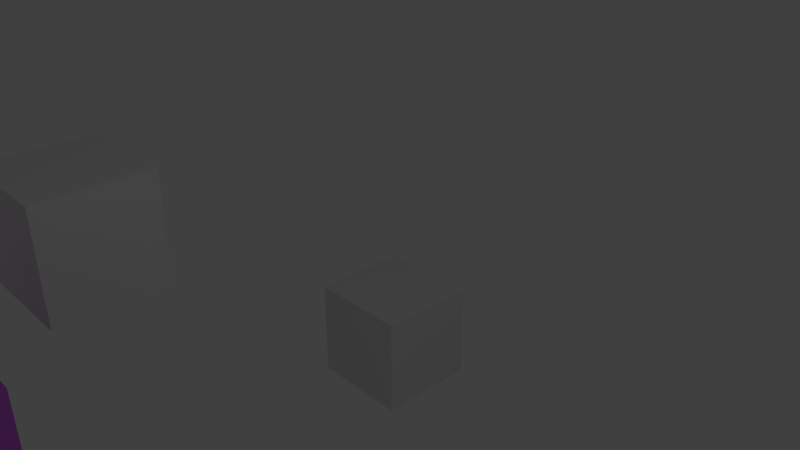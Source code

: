 # Source: cubes.blend  (saved by Blender 2.79.0; exported with 4.5.12 LTS)
import bpy
from mathutils import Matrix  # noqa: F401  (used for matrix-valued properties, if any)

bpy.ops.wm.read_factory_settings(use_empty=True)
scene = bpy.context.scene
scene.name = 'Scene'

# ---- collections
col_collection_1 = bpy.data.collections.new('Collection 1'); scene.collection.children.link(col_collection_1)

# ---- materials (node trees are filled in below, after node groups)
mat_material_001 = bpy.data.materials.new('Material.001')
mat_material_001.alpha_threshold = 0.0
mat_material_001.use_transparent_shadow = False
mat_material_001.diffuse_color = (0.6118, 0.1315, 0.8, 1.0)
mat_material_001.specular_color = (1.0, 0.2445, 0.2845)
mat_material_001.roughness = 0.5

# ---- material node trees

# ---- world
world_world = bpy.data.worlds.new('World'); scene.world = world_world
world_world.color = (0.05088, 0.05088, 0.05088)
world_world.use_sun_shadow = False
world_world.sun_shadow_jitter_overblur = 0.0
world_world.cycles.sampling_method = 'MANUAL'

# ---- cameras
cam_camera = bpy.data.cameras.new('Camera')
cam_camera.clip_end = 100.0
cam_camera.lens = 35.0
cam_camera.sensor_width = 32.0
cam_camera.sensor_height = 18.0
cam_camera.ortho_scale = 7.314
cam_camera.dof.focus_distance = 0.0
cam_camera.dof.aperture_fstop = 128.0

# ---- lights
light_lamp = bpy.data.lights.new('Lamp', 'POINT')
light_lamp.transmission_factor = 0.0
light_lamp.cutoff_distance = 30.0
light_lamp.energy = 100.0
light_lamp.shadow_buffer_clip_start = 1.001
light_lamp.shadow_soft_size = 0.1
light_lamp.shadow_maximum_resolution = 0.006
light_lamp.use_absolute_resolution = True

# ---- meshes
me_cube_002 = bpy.data.meshes.new('Cube.002')
me_cube_002.from_pydata([(-1.0, -1.0, -1.0), (-1.0, -1.0, 1.0), (-1.0, 1.0, -1.0), (-1.0, 1.0, 1.0), (1.0, -1.0, -1.0), (1.0, -1.0, 1.0), (1.0, 1.0, -1.0), (1.0, 1.0, 1.0), (0.8837, -1.572, -0.476)], [], [(0, 1, 3, 2), (2, 3, 7, 6), (6, 7, 5, 4), (4, 5, 1, 0), (2, 6, 4, 0), (7, 3, 1, 5)])
me_cube_002.use_remesh_preserve_volume = False
me_cube_002.use_remesh_preserve_attributes = False
me_cube_002.use_mirror_vertex_groups = False
me_cube_002.update()
me_cube_001 = bpy.data.meshes.new('Cube.001')
me_cube_001.from_pydata([(-1.0, -1.0, -1.063), (-1.0, -1.0, 0.9366), (-1.0, 1.0, -1.0), (-1.0, 1.0, 1.0), (1.0, -1.0, -1.063), (1.0, -1.0, 0.9366), (1.0, 1.0, -1.0), (1.0, 1.0, 1.0)], [], [(0, 1, 3, 2), (2, 3, 7, 6), (6, 7, 5, 4), (4, 5, 1, 0), (2, 6, 4, 0), (7, 3, 1, 5)])
_uv = me_cube_001.uv_layers.new(name='UVMap')
_uv.uv.foreach_set('vector', [0.333, 0.0002008, 0.0002008, 0.01075, 0.0002008, 0.3438, 0.333, 0.3333, 0.6665, 0.6772, 0.6665, 0.3442, 0.3335, 0.3442, 0.3335, 0.6772, 0.6661, 0.3333, 0.3334, 0.3438, 0.3334, 0.01075, 0.6661, 0.0002008, 0.6669, 0.6772, 0.6669, 0.3442, 0.9998, 0.3442, 0.9998, 0.6772, 0.3331, 0.3442, 0.0002008, 0.3442, 0.0002008, 0.6772, 0.3331, 0.6772, 0.6665, 0.0002008, 0.9995, 0.0002008, 0.9995, 0.3331, 0.6665, 0.3331])
me_cube_001.materials.append(mat_material_001)
me_cube_001.use_remesh_preserve_volume = False
me_cube_001.use_remesh_preserve_attributes = False
me_cube_001.use_mirror_vertex_groups = False
me_cube_001.use_paint_bone_selection = False
me_cube_001.use_paint_mask = True
me_cube_001.update()
me_cube = bpy.data.meshes.new('Cube')
me_cube.from_pydata([(-1.0, -1.0, -1.0), (-1.0, -1.0, 1.0), (-1.0, 1.0, -1.0), (-1.0, 1.0, 1.0), (1.0, -1.0, -1.0), (1.0, -1.0, 1.0), (1.0, 1.0, -1.0), (1.0, 1.0, 1.0)], [], [(0, 1, 3, 2), (2, 3, 7, 6), (6, 7, 5, 4), (4, 5, 1, 0), (2, 6, 4, 0), (7, 3, 1, 5)])
me_cube.use_remesh_preserve_volume = False
me_cube.use_remesh_preserve_attributes = False
me_cube.use_mirror_vertex_groups = False
me_cube.update()

# ---- objects
ob_cube_002 = bpy.data.objects.new('Cube.002', me_cube_002)
ob_cube_001 = bpy.data.objects.new('Cube.001', me_cube_001)
ob_cube = bpy.data.objects.new('Cube', me_cube)
ob_lamp = bpy.data.objects.new('Lamp', light_lamp)
ob_camera = bpy.data.objects.new('Camera', cam_camera)

# ---- transforms, parenting, visibility, modifiers, constraints
ob_cube_002.location = (-4.814, -1.846, -0.7262)
ob_cube_002.lineart.crease_threshold = 0.0
ob_cube_001.location = (-3.566, -4.936, -2.499)
ob_cube_001.lineart.crease_threshold = 0.0
ob_cube.location = (-3.799, 3.955, -4.748)
ob_cube.lineart.crease_threshold = 0.0
ob_lamp.location = (4.076, 1.005, 5.904)
ob_lamp.rotation_euler = (0.6503, 0.05522, 1.866)
ob_lamp.lock_rotations_4d = False
ob_lamp.empty_display_type = 'ARROWS'
ob_lamp.color = (0.0, 0.0, 0.0, 0.0)
ob_lamp.lineart.crease_threshold = 0.0
ob_camera.location = (7.481, -6.508, 5.344)
ob_camera.rotation_euler = (1.109, 0.0, 0.8149)
ob_camera.lock_rotations_4d = False
ob_camera.empty_display_type = 'ARROWS'
ob_camera.color = (0.0, 0.0, 0.0, 0.0)
ob_camera.display_type = 'WIRE'
ob_camera.lineart.crease_threshold = 0.0

# ---- collection membership
col_collection_1.objects.link(ob_cube_002)
col_collection_1.objects.link(ob_cube_001)
col_collection_1.objects.link(ob_cube)
col_collection_1.objects.link(ob_lamp)
col_collection_1.objects.link(ob_camera)

# ---- scene / render settings (as saved in the file)
scene.camera = ob_camera
scene.frame_start = 1; scene.frame_end = 250; scene.frame_set(24)
scene.render.engine = 'BLENDER_EEVEE_NEXT'
scene.render.resolution_percentage = 50
scene.render.dither_intensity = 0.0
scene.cycles.use_denoising = False
scene.cycles.samples = 128
scene.cycles.sampling_pattern = 'TABULATED_SOBOL'
scene.cycles.use_adaptive_sampling = False
scene.cycles.use_light_tree = False
scene.cycles.blur_glossy = 0.0
scene.cycles.sample_clamp_indirect = 0.0
scene.view_settings.view_transform = 'Standard'
bpy.context.view_layer.update()
